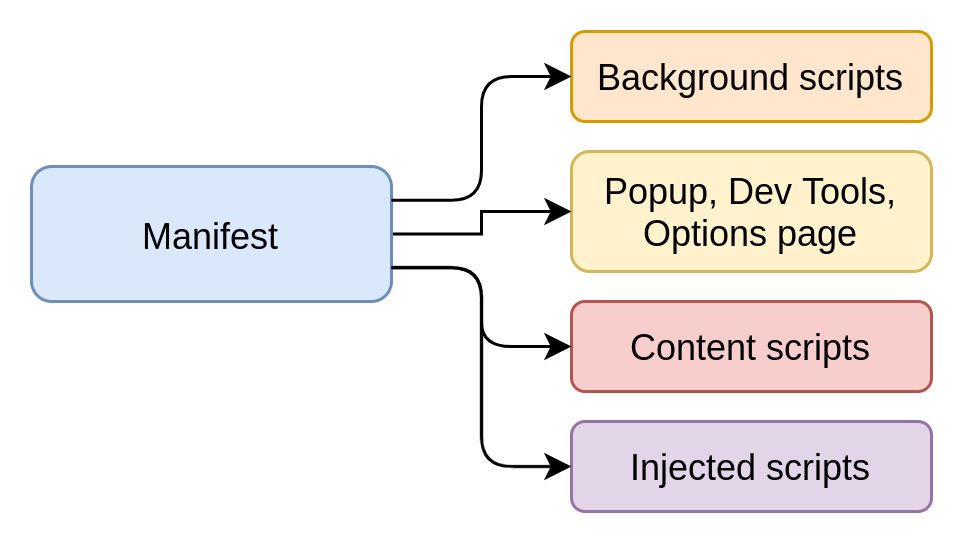

The diagram above was exported from draw.io. Its source (the exported page's mxGraphModel, read from the mxfile embedded in the PNG):
<mxGraphModel dx="1350" dy="713" grid="1" gridSize="10" guides="1" tooltips="1" connect="1" arrows="1" fold="1" page="1" pageScale="1" pageWidth="827" pageHeight="1169" math="0" shadow="0">
  <root>
    <mxCell id="0" />
    <mxCell id="1" parent="0" />
    <mxCell id="vkoyx9_8Cm29FBWkq2PP-2" value="Background scripts" style="rounded=1;whiteSpace=wrap;html=1;fillColor=#ffe6cc;strokeColor=#d79b00;" parent="1" vertex="1">
      <mxGeometry x="240" y="330" width="120" height="30" as="geometry" />
    </mxCell>
    <mxCell id="vkoyx9_8Cm29FBWkq2PP-3" value="Popup, Dev Tools, Options page" style="rounded=1;whiteSpace=wrap;html=1;fillColor=#fff2cc;strokeColor=#d6b656;" parent="1" vertex="1">
      <mxGeometry x="240" y="370" width="120" height="40" as="geometry" />
    </mxCell>
    <mxCell id="vkoyx9_8Cm29FBWkq2PP-4" value="Content scripts" style="rounded=1;whiteSpace=wrap;html=1;fillColor=#f8cecc;strokeColor=#b85450;" parent="1" vertex="1">
      <mxGeometry x="240" y="420" width="120" height="30" as="geometry" />
    </mxCell>
    <mxCell id="vkoyx9_8Cm29FBWkq2PP-8" value="" style="edgeStyle=orthogonalEdgeStyle;rounded=0;orthogonalLoop=1;jettySize=auto;html=1;" parent="1" source="vkoyx9_8Cm29FBWkq2PP-5" target="vkoyx9_8Cm29FBWkq2PP-3" edge="1">
      <mxGeometry relative="1" as="geometry" />
    </mxCell>
    <mxCell id="vkoyx9_8Cm29FBWkq2PP-5" value="Manifest" style="rounded=1;whiteSpace=wrap;html=1;fillColor=#dae8fc;strokeColor=#6c8ebf;" parent="1" vertex="1">
      <mxGeometry x="60" y="375" width="120" height="45" as="geometry" />
    </mxCell>
    <mxCell id="vkoyx9_8Cm29FBWkq2PP-7" value="" style="edgeStyle=elbowEdgeStyle;elbow=horizontal;endArrow=classic;html=1;entryX=0;entryY=0.5;entryDx=0;entryDy=0;exitX=1;exitY=0.25;exitDx=0;exitDy=0;" parent="1" source="vkoyx9_8Cm29FBWkq2PP-5" target="vkoyx9_8Cm29FBWkq2PP-2" edge="1">
      <mxGeometry width="50" height="50" relative="1" as="geometry">
        <mxPoint x="180" y="390" as="sourcePoint" />
        <mxPoint x="230" y="340" as="targetPoint" />
      </mxGeometry>
    </mxCell>
    <mxCell id="vkoyx9_8Cm29FBWkq2PP-9" value="" style="edgeStyle=elbowEdgeStyle;elbow=horizontal;endArrow=classic;html=1;entryX=0;entryY=0.5;entryDx=0;entryDy=0;exitX=1;exitY=0.75;exitDx=0;exitDy=0;" parent="1" source="vkoyx9_8Cm29FBWkq2PP-5" target="vkoyx9_8Cm29FBWkq2PP-4" edge="1">
      <mxGeometry width="50" height="50" relative="1" as="geometry">
        <mxPoint x="180" y="410" as="sourcePoint" />
        <mxPoint x="220" y="460" as="targetPoint" />
        <Array as="points" />
      </mxGeometry>
    </mxCell>
    <mxCell id="QHcAPymdXeFEBDbzvar3-1" value="Injected scripts" style="rounded=1;whiteSpace=wrap;html=1;fillColor=#e1d5e7;strokeColor=#9673a6;" parent="1" vertex="1">
      <mxGeometry x="240" y="460" width="120" height="30" as="geometry" />
    </mxCell>
    <mxCell id="mQ0MfB74Ls8HeC6RKP-a-1" value="" style="edgeStyle=elbowEdgeStyle;elbow=horizontal;endArrow=classic;html=1;entryX=0;entryY=0.5;entryDx=0;entryDy=0;exitX=1;exitY=0.75;exitDx=0;exitDy=0;" parent="1" source="vkoyx9_8Cm29FBWkq2PP-5" target="QHcAPymdXeFEBDbzvar3-1" edge="1">
      <mxGeometry width="50" height="50" relative="1" as="geometry">
        <mxPoint x="190" y="407.5" as="sourcePoint" />
        <mxPoint x="250" y="445" as="targetPoint" />
        <Array as="points" />
      </mxGeometry>
    </mxCell>
  </root>
</mxGraphModel>